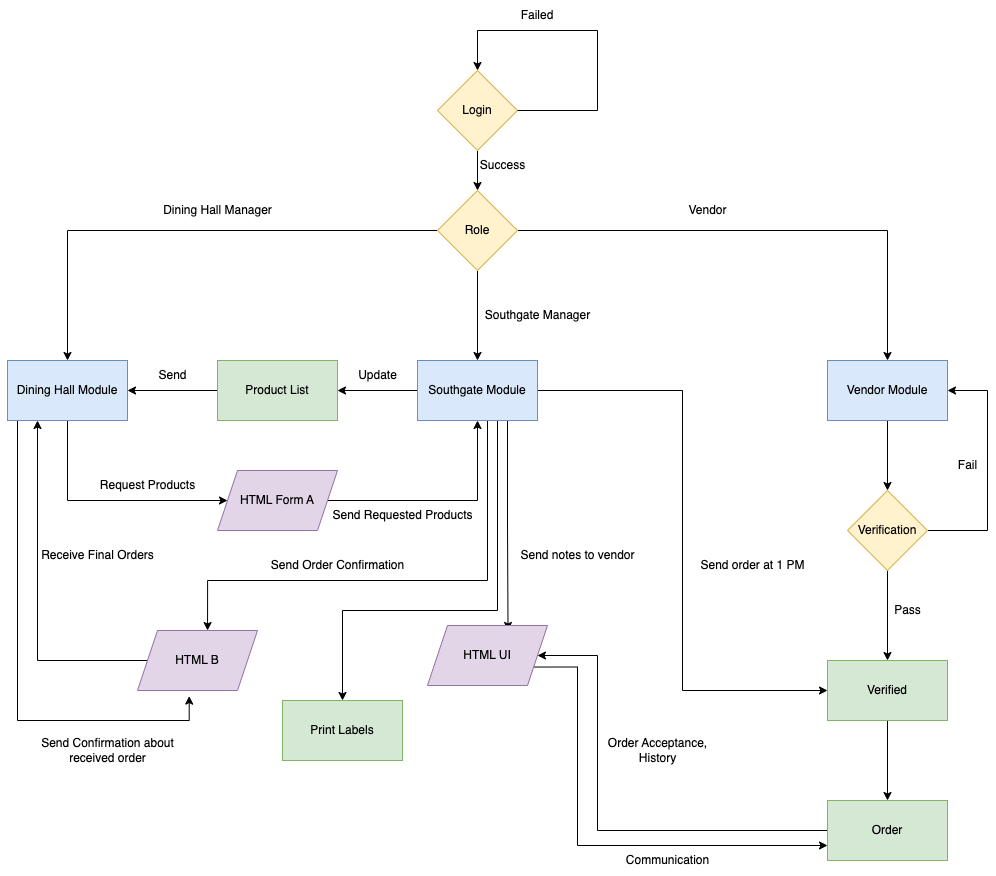

The diagram above was exported from draw.io. Its source (the exported page's mxGraphModel, read from the mxfile embedded in the PNG):
<mxGraphModel dx="2538" dy="834" grid="1" gridSize="10" guides="1" tooltips="1" connect="1" arrows="1" fold="1" page="1" pageScale="1" pageWidth="1000" pageHeight="1000" math="0" shadow="0">
  <root>
    <mxCell id="0" />
    <mxCell id="1" parent="0" />
    <mxCell id="kp5Pboeit9U6eerBb93H-12" value="" style="edgeStyle=orthogonalEdgeStyle;rounded=0;orthogonalLoop=1;jettySize=auto;html=1;" parent="1" source="kp5Pboeit9U6eerBb93H-1" target="kp5Pboeit9U6eerBb93H-11" edge="1">
      <mxGeometry relative="1" as="geometry" />
    </mxCell>
    <mxCell id="kp5Pboeit9U6eerBb93H-1" value="" style="rhombus;whiteSpace=wrap;html=1;fillColor=#fff2cc;strokeColor=#d6b656;" parent="1" vertex="1">
      <mxGeometry x="420" y="80" width="80" height="80" as="geometry" />
    </mxCell>
    <mxCell id="kp5Pboeit9U6eerBb93H-5" value="" style="endArrow=none;html=1;rounded=0;exitX=1;exitY=0.5;exitDx=0;exitDy=0;" parent="1" source="kp5Pboeit9U6eerBb93H-1" edge="1">
      <mxGeometry width="50" height="50" relative="1" as="geometry">
        <mxPoint x="510" y="270" as="sourcePoint" />
        <mxPoint x="580" y="120" as="targetPoint" />
      </mxGeometry>
    </mxCell>
    <mxCell id="kp5Pboeit9U6eerBb93H-6" value="" style="endArrow=none;html=1;rounded=0;" parent="1" edge="1">
      <mxGeometry width="50" height="50" relative="1" as="geometry">
        <mxPoint x="580" y="120" as="sourcePoint" />
        <mxPoint x="580" y="40" as="targetPoint" />
      </mxGeometry>
    </mxCell>
    <mxCell id="kp5Pboeit9U6eerBb93H-7" value="" style="endArrow=none;html=1;rounded=0;" parent="1" edge="1">
      <mxGeometry width="50" height="50" relative="1" as="geometry">
        <mxPoint x="460" y="40" as="sourcePoint" />
        <mxPoint x="580" y="40" as="targetPoint" />
      </mxGeometry>
    </mxCell>
    <mxCell id="kp5Pboeit9U6eerBb93H-8" value="" style="endArrow=classic;html=1;rounded=0;entryX=0.5;entryY=0;entryDx=0;entryDy=0;" parent="1" target="kp5Pboeit9U6eerBb93H-1" edge="1">
      <mxGeometry width="50" height="50" relative="1" as="geometry">
        <mxPoint x="460" y="40" as="sourcePoint" />
        <mxPoint x="490" y="250" as="targetPoint" />
      </mxGeometry>
    </mxCell>
    <mxCell id="kp5Pboeit9U6eerBb93H-9" value="Failed" style="text;html=1;strokeColor=none;fillColor=none;align=center;verticalAlign=middle;whiteSpace=wrap;rounded=0;" parent="1" vertex="1">
      <mxGeometry x="490" y="10" width="60" height="30" as="geometry" />
    </mxCell>
    <mxCell id="kp5Pboeit9U6eerBb93H-10" value="Login" style="text;html=1;strokeColor=none;fillColor=none;align=center;verticalAlign=middle;whiteSpace=wrap;rounded=0;" parent="1" vertex="1">
      <mxGeometry x="430" y="105" width="60" height="30" as="geometry" />
    </mxCell>
    <mxCell id="kp5Pboeit9U6eerBb93H-15" value="" style="edgeStyle=orthogonalEdgeStyle;rounded=0;orthogonalLoop=1;jettySize=auto;html=1;" parent="1" source="kp5Pboeit9U6eerBb93H-11" target="kp5Pboeit9U6eerBb93H-14" edge="1">
      <mxGeometry relative="1" as="geometry" />
    </mxCell>
    <mxCell id="kp5Pboeit9U6eerBb93H-19" value="" style="edgeStyle=orthogonalEdgeStyle;rounded=0;orthogonalLoop=1;jettySize=auto;html=1;" parent="1" source="kp5Pboeit9U6eerBb93H-11" target="kp5Pboeit9U6eerBb93H-18" edge="1">
      <mxGeometry relative="1" as="geometry" />
    </mxCell>
    <mxCell id="kp5Pboeit9U6eerBb93H-70" value="" style="edgeStyle=orthogonalEdgeStyle;rounded=0;orthogonalLoop=1;jettySize=auto;html=1;" parent="1" source="kp5Pboeit9U6eerBb93H-11" target="kp5Pboeit9U6eerBb93H-69" edge="1">
      <mxGeometry relative="1" as="geometry" />
    </mxCell>
    <mxCell id="kp5Pboeit9U6eerBb93H-11" value="Role" style="rhombus;whiteSpace=wrap;html=1;fillColor=#fff2cc;strokeColor=#d6b656;" parent="1" vertex="1">
      <mxGeometry x="420" y="200" width="80" height="80" as="geometry" />
    </mxCell>
    <mxCell id="kp5Pboeit9U6eerBb93H-29" value="" style="edgeStyle=orthogonalEdgeStyle;rounded=0;orthogonalLoop=1;jettySize=auto;html=1;" parent="1" source="kp5Pboeit9U6eerBb93H-14" target="kp5Pboeit9U6eerBb93H-28" edge="1">
      <mxGeometry relative="1" as="geometry" />
    </mxCell>
    <mxCell id="kp5Pboeit9U6eerBb93H-36" style="edgeStyle=orthogonalEdgeStyle;rounded=0;orthogonalLoop=1;jettySize=auto;html=1;exitX=1;exitY=0.5;exitDx=0;exitDy=0;entryX=0;entryY=0.5;entryDx=0;entryDy=0;" parent="1" source="kp5Pboeit9U6eerBb93H-14" target="kp5Pboeit9U6eerBb93H-51" edge="1">
      <mxGeometry relative="1" as="geometry" />
    </mxCell>
    <mxCell id="kp5Pboeit9U6eerBb93H-59" style="edgeStyle=orthogonalEdgeStyle;rounded=0;orthogonalLoop=1;jettySize=auto;html=1;exitX=0.75;exitY=1;exitDx=0;exitDy=0;entryX=0.671;entryY=0.083;entryDx=0;entryDy=0;entryPerimeter=0;" parent="1" source="kp5Pboeit9U6eerBb93H-14" target="kp5Pboeit9U6eerBb93H-56" edge="1">
      <mxGeometry relative="1" as="geometry" />
    </mxCell>
    <mxCell id="kp5Pboeit9U6eerBb93H-64" value="" style="edgeStyle=orthogonalEdgeStyle;rounded=0;orthogonalLoop=1;jettySize=auto;html=1;" parent="1" source="kp5Pboeit9U6eerBb93H-14" edge="1">
      <mxGeometry relative="1" as="geometry">
        <mxPoint x="190.0588235294117" y="640" as="targetPoint" />
        <Array as="points">
          <mxPoint x="470" y="590" />
          <mxPoint x="190" y="590" />
        </Array>
      </mxGeometry>
    </mxCell>
    <mxCell id="kp5Pboeit9U6eerBb93H-74" value="" style="edgeStyle=orthogonalEdgeStyle;rounded=0;orthogonalLoop=1;jettySize=auto;html=1;" parent="1" source="kp5Pboeit9U6eerBb93H-14" target="kp5Pboeit9U6eerBb93H-73" edge="1">
      <mxGeometry relative="1" as="geometry">
        <Array as="points">
          <mxPoint x="480" y="620" />
          <mxPoint x="325" y="620" />
        </Array>
      </mxGeometry>
    </mxCell>
    <mxCell id="kp5Pboeit9U6eerBb93H-14" value="Southgate Module" style="whiteSpace=wrap;html=1;fillColor=#dae8fc;strokeColor=#6c8ebf;" parent="1" vertex="1">
      <mxGeometry x="400" y="370" width="120" height="60" as="geometry" />
    </mxCell>
    <mxCell id="kp5Pboeit9U6eerBb93H-40" style="edgeStyle=orthogonalEdgeStyle;rounded=0;orthogonalLoop=1;jettySize=auto;html=1;exitX=0.5;exitY=1;exitDx=0;exitDy=0;entryX=0;entryY=0.5;entryDx=0;entryDy=0;" parent="1" target="kp5Pboeit9U6eerBb93H-39" edge="1">
      <mxGeometry relative="1" as="geometry">
        <mxPoint x="50" y="430" as="sourcePoint" />
        <Array as="points">
          <mxPoint x="50" y="510" />
        </Array>
      </mxGeometry>
    </mxCell>
    <mxCell id="kp5Pboeit9U6eerBb93H-45" value="" style="edgeStyle=orthogonalEdgeStyle;rounded=0;orthogonalLoop=1;jettySize=auto;html=1;" parent="1" source="kp5Pboeit9U6eerBb93H-18" target="kp5Pboeit9U6eerBb93H-44" edge="1">
      <mxGeometry relative="1" as="geometry" />
    </mxCell>
    <mxCell id="kp5Pboeit9U6eerBb93H-18" value="Vendor Module" style="whiteSpace=wrap;html=1;fillColor=#dae8fc;strokeColor=#6c8ebf;" parent="1" vertex="1">
      <mxGeometry x="810" y="370" width="120" height="60" as="geometry" />
    </mxCell>
    <mxCell id="kp5Pboeit9U6eerBb93H-23" value="Success" style="text;html=1;align=center;verticalAlign=middle;resizable=0;points=[];autosize=1;strokeColor=none;fillColor=none;" parent="1" vertex="1">
      <mxGeometry x="450" y="160" width="70" height="30" as="geometry" />
    </mxCell>
    <mxCell id="kp5Pboeit9U6eerBb93H-24" value="Dining Hall Manager" style="text;html=1;align=center;verticalAlign=middle;resizable=0;points=[];autosize=1;strokeColor=none;fillColor=none;" parent="1" vertex="1">
      <mxGeometry x="135" y="205" width="130" height="30" as="geometry" />
    </mxCell>
    <mxCell id="kp5Pboeit9U6eerBb93H-25" value="Southgate Manager" style="text;html=1;align=center;verticalAlign=middle;resizable=0;points=[];autosize=1;strokeColor=none;fillColor=none;" parent="1" vertex="1">
      <mxGeometry x="455" y="310" width="130" height="30" as="geometry" />
    </mxCell>
    <mxCell id="kp5Pboeit9U6eerBb93H-26" value="Vendor" style="text;html=1;align=center;verticalAlign=middle;resizable=0;points=[];autosize=1;strokeColor=none;fillColor=none;" parent="1" vertex="1">
      <mxGeometry x="660" y="205" width="60" height="30" as="geometry" />
    </mxCell>
    <mxCell id="kp5Pboeit9U6eerBb93H-27" value="Update" style="text;html=1;align=center;verticalAlign=middle;resizable=0;points=[];autosize=1;strokeColor=none;fillColor=none;" parent="1" vertex="1">
      <mxGeometry x="330" y="370" width="60" height="30" as="geometry" />
    </mxCell>
    <mxCell id="kp5Pboeit9U6eerBb93H-30" style="edgeStyle=orthogonalEdgeStyle;rounded=0;orthogonalLoop=1;jettySize=auto;html=1;exitX=0;exitY=0.5;exitDx=0;exitDy=0;entryX=1;entryY=0.5;entryDx=0;entryDy=0;" parent="1" source="kp5Pboeit9U6eerBb93H-28" edge="1">
      <mxGeometry relative="1" as="geometry">
        <mxPoint x="110" y="400" as="targetPoint" />
      </mxGeometry>
    </mxCell>
    <mxCell id="kp5Pboeit9U6eerBb93H-28" value="Product List" style="whiteSpace=wrap;html=1;fillColor=#d5e8d4;strokeColor=#82b366;" parent="1" vertex="1">
      <mxGeometry x="200" y="370" width="120" height="60" as="geometry" />
    </mxCell>
    <mxCell id="kp5Pboeit9U6eerBb93H-31" value="Send" style="text;html=1;align=center;verticalAlign=middle;resizable=0;points=[];autosize=1;strokeColor=none;fillColor=none;" parent="1" vertex="1">
      <mxGeometry x="130" y="370" width="50" height="30" as="geometry" />
    </mxCell>
    <mxCell id="kp5Pboeit9U6eerBb93H-37" value="Send order at 1 PM" style="text;html=1;align=center;verticalAlign=middle;resizable=0;points=[];autosize=1;strokeColor=none;fillColor=none;" parent="1" vertex="1">
      <mxGeometry x="670" y="560" width="130" height="30" as="geometry" />
    </mxCell>
    <mxCell id="kp5Pboeit9U6eerBb93H-41" style="edgeStyle=orthogonalEdgeStyle;rounded=0;orthogonalLoop=1;jettySize=auto;html=1;exitX=1;exitY=0.5;exitDx=0;exitDy=0;entryX=0.5;entryY=1;entryDx=0;entryDy=0;" parent="1" source="kp5Pboeit9U6eerBb93H-39" target="kp5Pboeit9U6eerBb93H-14" edge="1">
      <mxGeometry relative="1" as="geometry" />
    </mxCell>
    <mxCell id="kp5Pboeit9U6eerBb93H-39" value="HTML Form A" style="shape=parallelogram;perimeter=parallelogramPerimeter;whiteSpace=wrap;html=1;fixedSize=1;fillColor=#e1d5e7;strokeColor=#9673a6;" parent="1" vertex="1">
      <mxGeometry x="200" y="480" width="120" height="60" as="geometry" />
    </mxCell>
    <mxCell id="kp5Pboeit9U6eerBb93H-42" value="Request Products" style="text;html=1;align=center;verticalAlign=middle;resizable=0;points=[];autosize=1;strokeColor=none;fillColor=none;" parent="1" vertex="1">
      <mxGeometry x="70" y="480" width="120" height="30" as="geometry" />
    </mxCell>
    <mxCell id="kp5Pboeit9U6eerBb93H-43" value="Send Requested Products" style="text;html=1;align=center;verticalAlign=middle;resizable=0;points=[];autosize=1;strokeColor=none;fillColor=none;" parent="1" vertex="1">
      <mxGeometry x="305" y="510" width="160" height="30" as="geometry" />
    </mxCell>
    <mxCell id="kp5Pboeit9U6eerBb93H-47" style="edgeStyle=orthogonalEdgeStyle;rounded=0;orthogonalLoop=1;jettySize=auto;html=1;exitX=1;exitY=0.5;exitDx=0;exitDy=0;entryX=1;entryY=0.5;entryDx=0;entryDy=0;" parent="1" source="kp5Pboeit9U6eerBb93H-44" target="kp5Pboeit9U6eerBb93H-18" edge="1">
      <mxGeometry relative="1" as="geometry">
        <Array as="points">
          <mxPoint x="970" y="540" />
          <mxPoint x="970" y="400" />
        </Array>
      </mxGeometry>
    </mxCell>
    <mxCell id="kp5Pboeit9U6eerBb93H-52" value="" style="edgeStyle=orthogonalEdgeStyle;rounded=0;orthogonalLoop=1;jettySize=auto;html=1;" parent="1" source="kp5Pboeit9U6eerBb93H-44" target="kp5Pboeit9U6eerBb93H-51" edge="1">
      <mxGeometry relative="1" as="geometry" />
    </mxCell>
    <mxCell id="kp5Pboeit9U6eerBb93H-44" value="Verification" style="rhombus;whiteSpace=wrap;html=1;fillColor=#fff2cc;strokeColor=#d6b656;" parent="1" vertex="1">
      <mxGeometry x="830" y="500" width="80" height="80" as="geometry" />
    </mxCell>
    <mxCell id="kp5Pboeit9U6eerBb93H-48" value="Fail" style="text;html=1;align=center;verticalAlign=middle;resizable=0;points=[];autosize=1;strokeColor=none;fillColor=none;" parent="1" vertex="1">
      <mxGeometry x="930" y="460" width="40" height="30" as="geometry" />
    </mxCell>
    <mxCell id="kp5Pboeit9U6eerBb93H-55" value="" style="edgeStyle=orthogonalEdgeStyle;rounded=0;orthogonalLoop=1;jettySize=auto;html=1;" parent="1" source="kp5Pboeit9U6eerBb93H-51" target="kp5Pboeit9U6eerBb93H-54" edge="1">
      <mxGeometry relative="1" as="geometry" />
    </mxCell>
    <mxCell id="kp5Pboeit9U6eerBb93H-51" value="Verified" style="whiteSpace=wrap;html=1;fillColor=#d5e8d4;strokeColor=#82b366;" parent="1" vertex="1">
      <mxGeometry x="810" y="670" width="120" height="60" as="geometry" />
    </mxCell>
    <mxCell id="kp5Pboeit9U6eerBb93H-53" value="Pass" style="text;html=1;align=center;verticalAlign=middle;resizable=0;points=[];autosize=1;strokeColor=none;fillColor=none;" parent="1" vertex="1">
      <mxGeometry x="865" y="605" width="50" height="30" as="geometry" />
    </mxCell>
    <mxCell id="kp5Pboeit9U6eerBb93H-57" style="edgeStyle=orthogonalEdgeStyle;rounded=0;orthogonalLoop=1;jettySize=auto;html=1;exitX=0;exitY=0.5;exitDx=0;exitDy=0;entryX=1;entryY=0.5;entryDx=0;entryDy=0;" parent="1" source="kp5Pboeit9U6eerBb93H-54" target="kp5Pboeit9U6eerBb93H-56" edge="1">
      <mxGeometry relative="1" as="geometry">
        <Array as="points">
          <mxPoint x="580" y="840" />
          <mxPoint x="580" y="665" />
        </Array>
      </mxGeometry>
    </mxCell>
    <mxCell id="kp5Pboeit9U6eerBb93H-54" value="Order" style="whiteSpace=wrap;html=1;fillColor=#d5e8d4;strokeColor=#82b366;" parent="1" vertex="1">
      <mxGeometry x="810" y="810" width="120" height="60" as="geometry" />
    </mxCell>
    <mxCell id="kp5Pboeit9U6eerBb93H-61" style="edgeStyle=orthogonalEdgeStyle;rounded=0;orthogonalLoop=1;jettySize=auto;html=1;exitX=1;exitY=0.75;exitDx=0;exitDy=0;entryX=0;entryY=0.75;entryDx=0;entryDy=0;" parent="1" source="kp5Pboeit9U6eerBb93H-56" target="kp5Pboeit9U6eerBb93H-54" edge="1">
      <mxGeometry relative="1" as="geometry">
        <Array as="points">
          <mxPoint x="560" y="677" />
          <mxPoint x="560" y="855" />
        </Array>
      </mxGeometry>
    </mxCell>
    <mxCell id="kp5Pboeit9U6eerBb93H-56" value="HTML UI" style="shape=parallelogram;perimeter=parallelogramPerimeter;whiteSpace=wrap;html=1;fixedSize=1;fillColor=#e1d5e7;strokeColor=#9673a6;" parent="1" vertex="1">
      <mxGeometry x="410" y="635" width="120" height="60" as="geometry" />
    </mxCell>
    <mxCell id="kp5Pboeit9U6eerBb93H-58" value="Order Acceptance, &lt;br&gt;History" style="text;html=1;align=center;verticalAlign=middle;resizable=0;points=[];autosize=1;strokeColor=none;fillColor=none;" parent="1" vertex="1">
      <mxGeometry x="580" y="740" width="120" height="40" as="geometry" />
    </mxCell>
    <mxCell id="kp5Pboeit9U6eerBb93H-60" value="Send notes to vendor" style="text;html=1;align=center;verticalAlign=middle;resizable=0;points=[];autosize=1;strokeColor=none;fillColor=none;" parent="1" vertex="1">
      <mxGeometry x="490" y="550" width="140" height="30" as="geometry" />
    </mxCell>
    <mxCell id="kp5Pboeit9U6eerBb93H-65" value="Send Order Confirmation" style="text;html=1;align=center;verticalAlign=middle;resizable=0;points=[];autosize=1;strokeColor=none;fillColor=none;" parent="1" vertex="1">
      <mxGeometry x="240" y="560" width="160" height="30" as="geometry" />
    </mxCell>
    <mxCell id="kp5Pboeit9U6eerBb93H-67" style="edgeStyle=orthogonalEdgeStyle;rounded=0;orthogonalLoop=1;jettySize=auto;html=1;exitX=0;exitY=0.5;exitDx=0;exitDy=0;entryX=0.25;entryY=1;entryDx=0;entryDy=0;" parent="1" source="kp5Pboeit9U6eerBb93H-66" edge="1">
      <mxGeometry relative="1" as="geometry">
        <mxPoint x="20" y="430" as="targetPoint" />
      </mxGeometry>
    </mxCell>
    <mxCell id="kp5Pboeit9U6eerBb93H-66" value="HTML B" style="shape=parallelogram;perimeter=parallelogramPerimeter;whiteSpace=wrap;html=1;fixedSize=1;fillColor=#e1d5e7;strokeColor=#9673a6;" parent="1" vertex="1">
      <mxGeometry x="120" y="640" width="120" height="60" as="geometry" />
    </mxCell>
    <mxCell id="kp5Pboeit9U6eerBb93H-68" value="Receive Final Orders" style="text;html=1;align=center;verticalAlign=middle;resizable=0;points=[];autosize=1;strokeColor=none;fillColor=none;" parent="1" vertex="1">
      <mxGeometry x="10" y="550" width="140" height="30" as="geometry" />
    </mxCell>
    <mxCell id="kp5Pboeit9U6eerBb93H-71" style="edgeStyle=orthogonalEdgeStyle;rounded=0;orthogonalLoop=1;jettySize=auto;html=1;exitX=0;exitY=1;exitDx=0;exitDy=0;entryX=0.431;entryY=1.093;entryDx=0;entryDy=0;entryPerimeter=0;" parent="1" source="kp5Pboeit9U6eerBb93H-69" target="kp5Pboeit9U6eerBb93H-66" edge="1">
      <mxGeometry relative="1" as="geometry">
        <Array as="points">
          <mxPoint y="430" />
          <mxPoint y="730" />
          <mxPoint x="172" y="730" />
        </Array>
      </mxGeometry>
    </mxCell>
    <mxCell id="kp5Pboeit9U6eerBb93H-69" value="Dining Hall Module" style="whiteSpace=wrap;html=1;fillColor=#dae8fc;strokeColor=#6c8ebf;" parent="1" vertex="1">
      <mxGeometry x="-10" y="370" width="120" height="60" as="geometry" />
    </mxCell>
    <mxCell id="kp5Pboeit9U6eerBb93H-72" value="Send Confirmation about&lt;br&gt;received order" style="text;html=1;align=center;verticalAlign=middle;resizable=0;points=[];autosize=1;strokeColor=none;fillColor=none;" parent="1" vertex="1">
      <mxGeometry x="10" y="740" width="160" height="40" as="geometry" />
    </mxCell>
    <mxCell id="kp5Pboeit9U6eerBb93H-73" value="Print Labels" style="whiteSpace=wrap;html=1;fillColor=#d5e8d4;strokeColor=#82b366;" parent="1" vertex="1">
      <mxGeometry x="265" y="710" width="120" height="60" as="geometry" />
    </mxCell>
    <mxCell id="kp5Pboeit9U6eerBb93H-75" value="Communication" style="text;html=1;align=center;verticalAlign=middle;resizable=0;points=[];autosize=1;strokeColor=none;fillColor=none;" parent="1" vertex="1">
      <mxGeometry x="595" y="855" width="110" height="30" as="geometry" />
    </mxCell>
  </root>
</mxGraphModel>